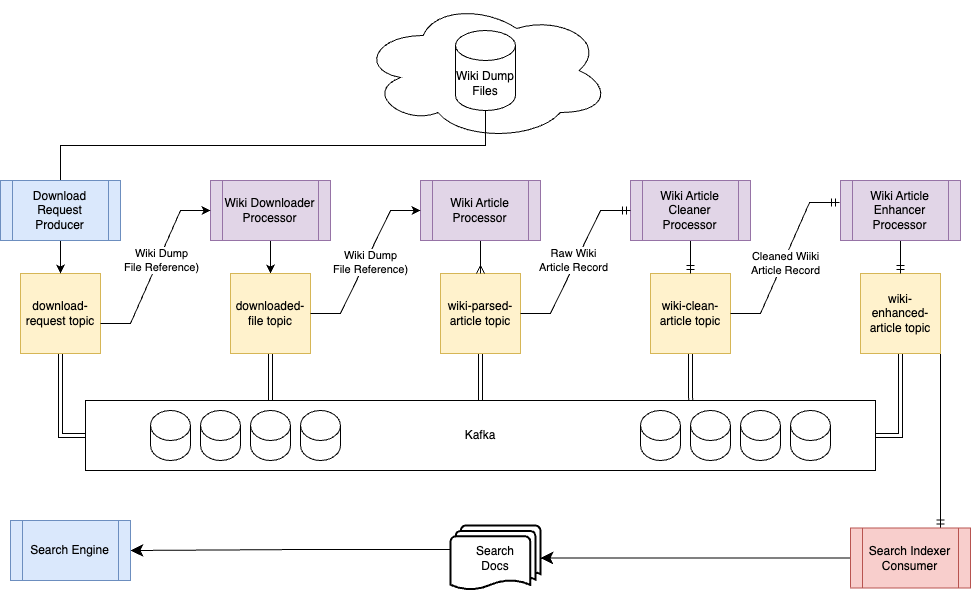

The diagram above was exported from draw.io. Its source (the exported page's mxGraphModel, read from the mxfile embedded in the PNG):
<mxGraphModel dx="1502" dy="1855" grid="1" gridSize="10" guides="1" tooltips="1" connect="1" arrows="1" fold="1" page="1" pageScale="1" pageWidth="850" pageHeight="1100" math="0" shadow="0">
  <root>
    <mxCell id="0" />
    <mxCell id="1" parent="0" />
    <mxCell id="Hd7tuRowkykiAcfB5wpe-5" value="" style="ellipse;shape=cloud;whiteSpace=wrap;html=1;" parent="1" vertex="1">
      <mxGeometry x="720" y="-845" width="250" height="140" as="geometry" />
    </mxCell>
    <mxCell id="V65nYxOzA0Y2nCxEILDs-9" value="" style="edgeStyle=orthogonalEdgeStyle;rounded=0;orthogonalLoop=1;jettySize=auto;html=1;" edge="1" parent="1" source="Hd7tuRowkykiAcfB5wpe-2" target="Hd7tuRowkykiAcfB5wpe-11">
      <mxGeometry relative="1" as="geometry" />
    </mxCell>
    <mxCell id="Hd7tuRowkykiAcfB5wpe-2" value="Wiki Downloader&lt;br&gt;Processor" style="shape=process;whiteSpace=wrap;html=1;backgroundOutline=1;fillColor=#e1d5e7;strokeColor=#9673a6;" parent="1" vertex="1">
      <mxGeometry x="570" y="-665" width="120" height="60" as="geometry" />
    </mxCell>
    <mxCell id="V65nYxOzA0Y2nCxEILDs-37" value="" style="edgeStyle=orthogonalEdgeStyle;shape=link;rounded=0;orthogonalLoop=1;jettySize=auto;html=1;endArrow=ERmandOne;endFill=0;" edge="1" parent="1" source="Hd7tuRowkykiAcfB5wpe-10" target="V65nYxOzA0Y2nCxEILDs-21">
      <mxGeometry relative="1" as="geometry" />
    </mxCell>
    <mxCell id="Hd7tuRowkykiAcfB5wpe-10" value="wiki-parsed-article topic" style="whiteSpace=wrap;html=1;aspect=fixed;fillColor=#fff2cc;strokeColor=#d6b656;" parent="1" vertex="1">
      <mxGeometry x="800" y="-572" width="80" height="80" as="geometry" />
    </mxCell>
    <mxCell id="V65nYxOzA0Y2nCxEILDs-35" value="" style="edgeStyle=orthogonalEdgeStyle;shape=link;rounded=0;orthogonalLoop=1;jettySize=auto;html=1;endArrow=ERmandOne;endFill=0;" edge="1" parent="1" source="Hd7tuRowkykiAcfB5wpe-11" target="V65nYxOzA0Y2nCxEILDs-25">
      <mxGeometry relative="1" as="geometry" />
    </mxCell>
    <mxCell id="Hd7tuRowkykiAcfB5wpe-11" value="downloaded-file topic" style="whiteSpace=wrap;html=1;aspect=fixed;fillColor=#fff2cc;strokeColor=#d6b656;" parent="1" vertex="1">
      <mxGeometry x="590" y="-572" width="80" height="80" as="geometry" />
    </mxCell>
    <mxCell id="V65nYxOzA0Y2nCxEILDs-39" style="edgeStyle=orthogonalEdgeStyle;shape=link;rounded=0;orthogonalLoop=1;jettySize=auto;html=1;exitX=0.5;exitY=1;exitDx=0;exitDy=0;entryX=0.766;entryY=0;entryDx=0;entryDy=0;entryPerimeter=0;endArrow=ERmandOne;endFill=0;" edge="1" parent="1" source="Hd7tuRowkykiAcfB5wpe-12" target="V65nYxOzA0Y2nCxEILDs-21">
      <mxGeometry relative="1" as="geometry" />
    </mxCell>
    <mxCell id="Hd7tuRowkykiAcfB5wpe-12" value="wiki-clean-article topic" style="whiteSpace=wrap;html=1;aspect=fixed;fillColor=#fff2cc;strokeColor=#d6b656;" parent="1" vertex="1">
      <mxGeometry x="1010" y="-572" width="80" height="80" as="geometry" />
    </mxCell>
    <mxCell id="V65nYxOzA0Y2nCxEILDs-40" style="edgeStyle=orthogonalEdgeStyle;shape=link;rounded=0;orthogonalLoop=1;jettySize=auto;html=1;exitX=0.5;exitY=1;exitDx=0;exitDy=0;entryX=1;entryY=0.5;entryDx=0;entryDy=0;endArrow=ERmandOne;endFill=0;" edge="1" parent="1" source="Hd7tuRowkykiAcfB5wpe-13" target="V65nYxOzA0Y2nCxEILDs-21">
      <mxGeometry relative="1" as="geometry" />
    </mxCell>
    <mxCell id="V65nYxOzA0Y2nCxEILDs-42" style="edgeStyle=orthogonalEdgeStyle;rounded=0;orthogonalLoop=1;jettySize=auto;html=1;exitX=1;exitY=1;exitDx=0;exitDy=0;entryX=0.75;entryY=0;entryDx=0;entryDy=0;endArrow=ERmandOne;endFill=0;" edge="1" parent="1" source="Hd7tuRowkykiAcfB5wpe-13" target="Hd7tuRowkykiAcfB5wpe-30">
      <mxGeometry relative="1" as="geometry" />
    </mxCell>
    <mxCell id="Hd7tuRowkykiAcfB5wpe-13" value="wiki-enhanced-article topic" style="whiteSpace=wrap;html=1;aspect=fixed;fillColor=#fff2cc;strokeColor=#d6b656;" parent="1" vertex="1">
      <mxGeometry x="1220" y="-572" width="80" height="80" as="geometry" />
    </mxCell>
    <mxCell id="V65nYxOzA0Y2nCxEILDs-13" style="edgeStyle=orthogonalEdgeStyle;rounded=0;orthogonalLoop=1;jettySize=auto;html=1;exitX=0.5;exitY=1;exitDx=0;exitDy=0;entryX=0.5;entryY=0;entryDx=0;entryDy=0;endArrow=ERmany;endFill=0;" edge="1" parent="1" source="Hd7tuRowkykiAcfB5wpe-20" target="Hd7tuRowkykiAcfB5wpe-10">
      <mxGeometry relative="1" as="geometry" />
    </mxCell>
    <mxCell id="Hd7tuRowkykiAcfB5wpe-20" value="Wiki Article Processor" style="shape=process;whiteSpace=wrap;html=1;backgroundOutline=1;fillColor=#e1d5e7;strokeColor=#9673a6;" parent="1" vertex="1">
      <mxGeometry x="780" y="-665" width="120" height="60" as="geometry" />
    </mxCell>
    <mxCell id="V65nYxOzA0Y2nCxEILDs-15" style="edgeStyle=orthogonalEdgeStyle;rounded=0;orthogonalLoop=1;jettySize=auto;html=1;exitX=0.5;exitY=1;exitDx=0;exitDy=0;entryX=0.5;entryY=0;entryDx=0;entryDy=0;endArrow=ERmandOne;endFill=0;" edge="1" parent="1" source="Hd7tuRowkykiAcfB5wpe-23" target="Hd7tuRowkykiAcfB5wpe-12">
      <mxGeometry relative="1" as="geometry" />
    </mxCell>
    <mxCell id="Hd7tuRowkykiAcfB5wpe-23" value="Wiki Article Cleaner Processor" style="shape=process;whiteSpace=wrap;html=1;backgroundOutline=1;fillColor=#e1d5e7;strokeColor=#9673a6;" parent="1" vertex="1">
      <mxGeometry x="990" y="-665" width="120" height="60" as="geometry" />
    </mxCell>
    <mxCell id="V65nYxOzA0Y2nCxEILDs-16" style="edgeStyle=orthogonalEdgeStyle;rounded=0;orthogonalLoop=1;jettySize=auto;html=1;exitX=0.5;exitY=1;exitDx=0;exitDy=0;entryX=0.5;entryY=0;entryDx=0;entryDy=0;endArrow=ERmandOne;endFill=0;" edge="1" parent="1" source="Hd7tuRowkykiAcfB5wpe-26" target="Hd7tuRowkykiAcfB5wpe-13">
      <mxGeometry relative="1" as="geometry" />
    </mxCell>
    <mxCell id="Hd7tuRowkykiAcfB5wpe-26" value="Wiki Article Enhancer Processor" style="shape=process;whiteSpace=wrap;html=1;backgroundOutline=1;fillColor=#e1d5e7;strokeColor=#9673a6;" parent="1" vertex="1">
      <mxGeometry x="1200" y="-665" width="120" height="60" as="geometry" />
    </mxCell>
    <mxCell id="Hd7tuRowkykiAcfB5wpe-62" style="edgeStyle=orthogonalEdgeStyle;rounded=0;orthogonalLoop=1;jettySize=auto;html=1;exitX=0;exitY=0.5;exitDx=0;exitDy=0;entryX=1;entryY=0.5;entryDx=0;entryDy=0;entryPerimeter=0;startArrow=none;startFill=0;endArrow=classic;endFill=1;startSize=10;endSize=10;" parent="1" source="Hd7tuRowkykiAcfB5wpe-30" target="Hd7tuRowkykiAcfB5wpe-32" edge="1">
      <mxGeometry relative="1" as="geometry" />
    </mxCell>
    <mxCell id="Hd7tuRowkykiAcfB5wpe-30" value="Search Indexer&lt;br&gt;Consumer" style="shape=process;whiteSpace=wrap;html=1;backgroundOutline=1;fillColor=#f8cecc;strokeColor=#b85450;" parent="1" vertex="1">
      <mxGeometry x="1210" y="-317.5" width="120" height="60" as="geometry" />
    </mxCell>
    <mxCell id="Hd7tuRowkykiAcfB5wpe-63" style="edgeStyle=orthogonalEdgeStyle;rounded=0;orthogonalLoop=1;jettySize=auto;html=1;exitX=0.05;exitY=0.37;exitDx=0;exitDy=0;exitPerimeter=0;entryX=1;entryY=0.5;entryDx=0;entryDy=0;startArrow=none;startFill=0;endArrow=classic;endFill=1;startSize=10;endSize=10;" parent="1" source="Hd7tuRowkykiAcfB5wpe-32" target="Hd7tuRowkykiAcfB5wpe-33" edge="1">
      <mxGeometry relative="1" as="geometry" />
    </mxCell>
    <mxCell id="Hd7tuRowkykiAcfB5wpe-32" value="Search &lt;br&gt;Docs" style="strokeWidth=2;html=1;shape=mxgraph.flowchart.multi-document;whiteSpace=wrap;" parent="1" vertex="1">
      <mxGeometry x="810" y="-320" width="90" height="65" as="geometry" />
    </mxCell>
    <mxCell id="Hd7tuRowkykiAcfB5wpe-33" value="Search Engine" style="shape=process;whiteSpace=wrap;html=1;backgroundOutline=1;fillColor=#dae8fc;strokeColor=#6c8ebf;" parent="1" vertex="1">
      <mxGeometry x="370" y="-325" width="120" height="60" as="geometry" />
    </mxCell>
    <mxCell id="Hd7tuRowkykiAcfB5wpe-42" value="" style="edgeStyle=entityRelationEdgeStyle;fontSize=12;html=1;endArrow=classic;rounded=0;exitX=1;exitY=0.5;exitDx=0;exitDy=0;entryX=0;entryY=0.5;entryDx=0;entryDy=0;endFill=1;" parent="1" source="Hd7tuRowkykiAcfB5wpe-11" target="Hd7tuRowkykiAcfB5wpe-20" edge="1">
      <mxGeometry width="100" height="100" relative="1" as="geometry">
        <mxPoint x="830" y="-482" as="sourcePoint" />
        <mxPoint x="930" y="-582" as="targetPoint" />
      </mxGeometry>
    </mxCell>
    <mxCell id="Hd7tuRowkykiAcfB5wpe-64" value="Wiki Dump&lt;br&gt;File Reference)" style="edgeLabel;html=1;align=center;verticalAlign=middle;resizable=0;points=[];" parent="Hd7tuRowkykiAcfB5wpe-42" connectable="0" vertex="1">
      <mxGeometry x="0.1533" y="-3" relative="1" as="geometry">
        <mxPoint x="-4" y="10" as="offset" />
      </mxGeometry>
    </mxCell>
    <mxCell id="Hd7tuRowkykiAcfB5wpe-44" value="" style="edgeStyle=entityRelationEdgeStyle;fontSize=12;html=1;endArrow=ERmandOne;startArrow=none;rounded=0;entryX=0;entryY=0.5;entryDx=0;entryDy=0;exitX=1;exitY=0.5;exitDx=0;exitDy=0;startFill=0;" parent="1" source="Hd7tuRowkykiAcfB5wpe-10" target="Hd7tuRowkykiAcfB5wpe-23" edge="1">
      <mxGeometry width="100" height="100" relative="1" as="geometry">
        <mxPoint x="980" y="-572" as="sourcePoint" />
        <mxPoint x="1080" y="-672" as="targetPoint" />
      </mxGeometry>
    </mxCell>
    <mxCell id="Hd7tuRowkykiAcfB5wpe-66" value="Raw Wiki &lt;br&gt;Article Record" style="edgeLabel;html=1;align=center;verticalAlign=middle;resizable=0;points=[];" parent="Hd7tuRowkykiAcfB5wpe-44" connectable="0" vertex="1">
      <mxGeometry x="-0.0734" relative="1" as="geometry">
        <mxPoint y="-7" as="offset" />
      </mxGeometry>
    </mxCell>
    <mxCell id="Hd7tuRowkykiAcfB5wpe-49" value="" style="edgeStyle=entityRelationEdgeStyle;fontSize=12;html=1;endArrow=ERmandOne;startArrow=none;rounded=0;entryX=-0.008;entryY=0.367;entryDx=0;entryDy=0;startFill=0;exitX=1;exitY=0.5;exitDx=0;exitDy=0;entryPerimeter=0;" parent="1" source="Hd7tuRowkykiAcfB5wpe-12" target="Hd7tuRowkykiAcfB5wpe-26" edge="1">
      <mxGeometry width="100" height="100" relative="1" as="geometry">
        <mxPoint x="1600" y="-542" as="sourcePoint" />
        <mxPoint x="1720" y="-522" as="targetPoint" />
      </mxGeometry>
    </mxCell>
    <mxCell id="V65nYxOzA0Y2nCxEILDs-17" value="Cleaned Wiiki&lt;br&gt;Article Record" style="edgeLabel;html=1;align=center;verticalAlign=middle;resizable=0;points=[];" vertex="1" connectable="0" parent="Hd7tuRowkykiAcfB5wpe-49">
      <mxGeometry x="-0.0432" y="-2" relative="1" as="geometry">
        <mxPoint as="offset" />
      </mxGeometry>
    </mxCell>
    <mxCell id="V65nYxOzA0Y2nCxEILDs-34" style="edgeStyle=orthogonalEdgeStyle;shape=link;rounded=0;orthogonalLoop=1;jettySize=auto;html=1;exitX=0.5;exitY=1;exitDx=0;exitDy=0;entryX=0;entryY=0.5;entryDx=0;entryDy=0;endArrow=ERmandOne;endFill=0;" edge="1" parent="1" source="V65nYxOzA0Y2nCxEILDs-1" target="V65nYxOzA0Y2nCxEILDs-21">
      <mxGeometry relative="1" as="geometry" />
    </mxCell>
    <mxCell id="V65nYxOzA0Y2nCxEILDs-1" value="download-request topic" style="whiteSpace=wrap;html=1;aspect=fixed;fillColor=#fff2cc;strokeColor=#d6b656;" vertex="1" parent="1">
      <mxGeometry x="380" y="-572" width="80" height="80" as="geometry" />
    </mxCell>
    <mxCell id="V65nYxOzA0Y2nCxEILDs-2" value="" style="edgeStyle=orthogonalEdgeStyle;rounded=0;orthogonalLoop=1;jettySize=auto;html=1;exitX=0.5;exitY=1;exitDx=0;exitDy=0;exitPerimeter=0;endArrow=none;entryX=0.5;entryY=0;entryDx=0;entryDy=0;" edge="1" parent="1" source="Hd7tuRowkykiAcfB5wpe-4" target="V65nYxOzA0Y2nCxEILDs-3">
      <mxGeometry relative="1" as="geometry">
        <mxPoint x="620" y="-662" as="targetPoint" />
        <mxPoint x="1160" y="-757" as="sourcePoint" />
      </mxGeometry>
    </mxCell>
    <mxCell id="V65nYxOzA0Y2nCxEILDs-5" style="edgeStyle=orthogonalEdgeStyle;rounded=0;orthogonalLoop=1;jettySize=auto;html=1;exitX=0.5;exitY=1;exitDx=0;exitDy=0;" edge="1" parent="1" source="V65nYxOzA0Y2nCxEILDs-3" target="V65nYxOzA0Y2nCxEILDs-1">
      <mxGeometry relative="1" as="geometry" />
    </mxCell>
    <mxCell id="V65nYxOzA0Y2nCxEILDs-3" value="Download Request Producer" style="shape=process;whiteSpace=wrap;html=1;backgroundOutline=1;fillColor=#dae8fc;strokeColor=#6c8ebf;" vertex="1" parent="1">
      <mxGeometry x="360" y="-665" width="120" height="60" as="geometry" />
    </mxCell>
    <mxCell id="V65nYxOzA0Y2nCxEILDs-7" value="" style="edgeStyle=entityRelationEdgeStyle;fontSize=12;html=1;endArrow=classic;rounded=0;exitX=1;exitY=0.5;exitDx=0;exitDy=0;entryX=0;entryY=0.5;entryDx=0;entryDy=0;endFill=1;" edge="1" parent="1" target="Hd7tuRowkykiAcfB5wpe-2">
      <mxGeometry width="100" height="100" relative="1" as="geometry">
        <mxPoint x="460" y="-522" as="sourcePoint" />
        <mxPoint x="560" y="-625" as="targetPoint" />
      </mxGeometry>
    </mxCell>
    <mxCell id="V65nYxOzA0Y2nCxEILDs-8" value="Wiki Dump&lt;br&gt;File Reference)" style="edgeLabel;html=1;align=center;verticalAlign=middle;resizable=0;points=[];" connectable="0" vertex="1" parent="V65nYxOzA0Y2nCxEILDs-7">
      <mxGeometry x="0.1533" y="-3" relative="1" as="geometry">
        <mxPoint x="-3" y="5" as="offset" />
      </mxGeometry>
    </mxCell>
    <mxCell id="V65nYxOzA0Y2nCxEILDs-36" value="" style="group" vertex="1" connectable="0" parent="1">
      <mxGeometry x="470" y="-445" width="780" height="70" as="geometry" />
    </mxCell>
    <mxCell id="V65nYxOzA0Y2nCxEILDs-21" value="Kafka" style="rounded=0;whiteSpace=wrap;html=1;" vertex="1" parent="V65nYxOzA0Y2nCxEILDs-36">
      <mxGeometry x="-25" width="790" height="70" as="geometry" />
    </mxCell>
    <mxCell id="V65nYxOzA0Y2nCxEILDs-30" value="" style="group" vertex="1" connectable="0" parent="V65nYxOzA0Y2nCxEILDs-36">
      <mxGeometry x="40" y="10" width="190" height="50" as="geometry" />
    </mxCell>
    <mxCell id="V65nYxOzA0Y2nCxEILDs-22" value="" style="shape=cylinder3;whiteSpace=wrap;html=1;boundedLbl=1;backgroundOutline=1;size=15;" vertex="1" parent="V65nYxOzA0Y2nCxEILDs-30">
      <mxGeometry width="40" height="50" as="geometry" />
    </mxCell>
    <mxCell id="V65nYxOzA0Y2nCxEILDs-23" value="" style="shape=cylinder3;whiteSpace=wrap;html=1;boundedLbl=1;backgroundOutline=1;size=15;" vertex="1" parent="V65nYxOzA0Y2nCxEILDs-30">
      <mxGeometry x="50" width="40" height="50" as="geometry" />
    </mxCell>
    <mxCell id="V65nYxOzA0Y2nCxEILDs-24" value="" style="shape=cylinder3;whiteSpace=wrap;html=1;boundedLbl=1;backgroundOutline=1;size=15;" vertex="1" parent="V65nYxOzA0Y2nCxEILDs-30">
      <mxGeometry x="150" width="40" height="50" as="geometry" />
    </mxCell>
    <mxCell id="V65nYxOzA0Y2nCxEILDs-25" value="" style="shape=cylinder3;whiteSpace=wrap;html=1;boundedLbl=1;backgroundOutline=1;size=15;" vertex="1" parent="V65nYxOzA0Y2nCxEILDs-30">
      <mxGeometry x="100" width="40" height="50" as="geometry" />
    </mxCell>
    <mxCell id="V65nYxOzA0Y2nCxEILDs-31" value="" style="group" vertex="1" connectable="0" parent="V65nYxOzA0Y2nCxEILDs-36">
      <mxGeometry x="530" y="10" width="190" height="50" as="geometry" />
    </mxCell>
    <mxCell id="V65nYxOzA0Y2nCxEILDs-27" value="" style="shape=cylinder3;whiteSpace=wrap;html=1;boundedLbl=1;backgroundOutline=1;size=15;" vertex="1" parent="V65nYxOzA0Y2nCxEILDs-31">
      <mxGeometry x="50" width="40" height="50" as="geometry" />
    </mxCell>
    <mxCell id="V65nYxOzA0Y2nCxEILDs-32" value="" style="group" vertex="1" connectable="0" parent="V65nYxOzA0Y2nCxEILDs-31">
      <mxGeometry width="190" height="50" as="geometry" />
    </mxCell>
    <mxCell id="V65nYxOzA0Y2nCxEILDs-26" value="" style="shape=cylinder3;whiteSpace=wrap;html=1;boundedLbl=1;backgroundOutline=1;size=15;" vertex="1" parent="V65nYxOzA0Y2nCxEILDs-32">
      <mxGeometry width="40" height="50" as="geometry" />
    </mxCell>
    <mxCell id="V65nYxOzA0Y2nCxEILDs-28" value="" style="shape=cylinder3;whiteSpace=wrap;html=1;boundedLbl=1;backgroundOutline=1;size=15;" vertex="1" parent="V65nYxOzA0Y2nCxEILDs-32">
      <mxGeometry x="150" width="40" height="50" as="geometry" />
    </mxCell>
    <mxCell id="V65nYxOzA0Y2nCxEILDs-29" value="" style="shape=cylinder3;whiteSpace=wrap;html=1;boundedLbl=1;backgroundOutline=1;size=15;" vertex="1" parent="V65nYxOzA0Y2nCxEILDs-32">
      <mxGeometry x="100" width="40" height="50" as="geometry" />
    </mxCell>
    <mxCell id="Hd7tuRowkykiAcfB5wpe-4" value="Wiki Dump Files" style="shape=cylinder3;whiteSpace=wrap;html=1;boundedLbl=1;backgroundOutline=1;size=15;" parent="1" vertex="1">
      <mxGeometry x="815" y="-815" width="60" height="80" as="geometry" />
    </mxCell>
  </root>
</mxGraphModel>